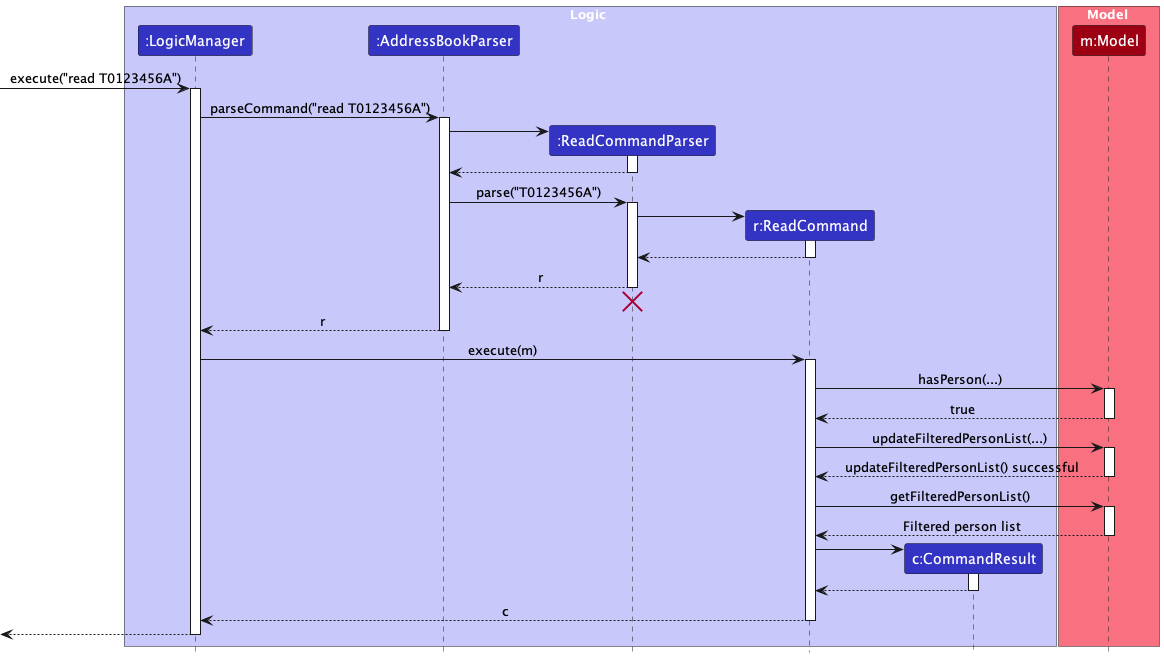

The diagram above was rendered by PlantUML. Its source (embedded in the PNG):
@startuml
!include style.puml
skinparam ArrowFontStyle plain

box Logic LOGIC_COLOR_T1
participant ":LogicManager" as LogicManager LOGIC_COLOR
participant ":AddressBookParser" as AddressBookParser LOGIC_COLOR
participant ":ReadCommandParser" as ReadCommandParser LOGIC_COLOR
participant "r:ReadCommand" as ReadCommand LOGIC_COLOR
participant "c:CommandResult" as CommandResult LOGIC_COLOR
end box

box Model MODEL_COLOR_T1
participant "m:Model" as Model MODEL_COLOR
end box

[-> LogicManager : execute("read T0123456A")
activate LogicManager

LogicManager -> AddressBookParser : parseCommand("read T0123456A")
activate AddressBookParser

create ReadCommandParser
AddressBookParser -> ReadCommandParser
activate ReadCommandParser

ReadCommandParser --> AddressBookParser
deactivate ReadCommandParser

AddressBookParser -> ReadCommandParser : parse("T0123456A")
activate ReadCommandParser

create ReadCommand
ReadCommandParser -> ReadCommand
activate ReadCommand

ReadCommand --> ReadCommandParser :
deactivate ReadCommand

ReadCommandParser --> AddressBookParser : r
deactivate ReadCommandParser
'Hidden arrow to position the destroy marker below the end of the activation bar.
ReadCommandParser -[hidden]-> AddressBookParser
destroy ReadCommandParser

AddressBookParser --> LogicManager : r
deactivate AddressBookParser

LogicManager -> ReadCommand : execute(m)
activate ReadCommand

ReadCommand -> Model : hasPerson(...)
activate Model

Model --> ReadCommand : true
deactivate Model

ReadCommand -> Model : updateFilteredPersonList(...)
activate Model

Model --> ReadCommand : updateFilteredPersonList() successful
deactivate Model

ReadCommand -> Model : getFilteredPersonList()
activate Model

Model --> ReadCommand : Filtered person list
deactivate Model

create CommandResult
ReadCommand -> CommandResult
activate CommandResult

CommandResult --> ReadCommand
deactivate CommandResult

ReadCommand --> LogicManager : c
deactivate ReadCommand

[<--LogicManager
deactivate LogicManager
@enduml